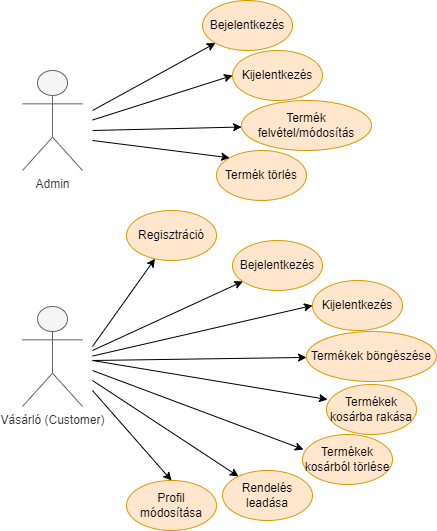

The diagram above was exported from draw.io. Its source (the exported page's mxGraphModel, read from the mxfile embedded in the PNG):
<mxGraphModel dx="1422" dy="762" grid="1" gridSize="10" guides="1" tooltips="1" connect="1" arrows="1" fold="1" page="1" pageScale="1" pageWidth="827" pageHeight="1169" math="0" shadow="0">
  <root>
    <mxCell id="0" />
    <mxCell id="1" parent="0" />
    <mxCell id="fiUwemMW7zzqWqoSVeRK-1" value="Admin" style="shape=umlActor;verticalLabelPosition=bottom;verticalAlign=top;html=1;outlineConnect=0;fillColor=#f5f5f5;fontColor=#333333;strokeColor=#666666;" parent="1" vertex="1">
      <mxGeometry x="130" y="150" width="60" height="100" as="geometry" />
    </mxCell>
    <mxCell id="fiUwemMW7zzqWqoSVeRK-5" value="Bejelentkezés" style="ellipse;whiteSpace=wrap;html=1;fillColor=#ffe6cc;strokeColor=#d79b00;" parent="1" vertex="1">
      <mxGeometry x="310" y="80" width="90" height="50" as="geometry" />
    </mxCell>
    <mxCell id="fiUwemMW7zzqWqoSVeRK-6" value="Kijelentkezés" style="ellipse;whiteSpace=wrap;html=1;fillColor=#ffe6cc;strokeColor=#d79b00;" parent="1" vertex="1">
      <mxGeometry x="340" y="130" width="90" height="50" as="geometry" />
    </mxCell>
    <mxCell id="fiUwemMW7zzqWqoSVeRK-7" value="Termék felvétel/módosítás" style="ellipse;whiteSpace=wrap;html=1;fillColor=#ffe6cc;strokeColor=#d79b00;" parent="1" vertex="1">
      <mxGeometry x="349" y="180" width="130" height="50" as="geometry" />
    </mxCell>
    <mxCell id="fiUwemMW7zzqWqoSVeRK-8" value="Termék törlés" style="ellipse;whiteSpace=wrap;html=1;fillColor=#ffe6cc;strokeColor=#d79b00;" parent="1" vertex="1">
      <mxGeometry x="324" y="230" width="90" height="50" as="geometry" />
    </mxCell>
    <mxCell id="Ng1lRtcmu4HXBee4828b-1" value="" style="endArrow=classic;html=1;rounded=0;" edge="1" parent="1" target="fiUwemMW7zzqWqoSVeRK-5">
      <mxGeometry width="50" height="50" relative="1" as="geometry">
        <mxPoint x="200" y="190" as="sourcePoint" />
        <mxPoint x="440" y="370" as="targetPoint" />
      </mxGeometry>
    </mxCell>
    <mxCell id="Ng1lRtcmu4HXBee4828b-2" value="" style="endArrow=classic;html=1;rounded=0;entryX=0;entryY=0.5;entryDx=0;entryDy=0;" edge="1" parent="1" target="fiUwemMW7zzqWqoSVeRK-6">
      <mxGeometry width="50" height="50" relative="1" as="geometry">
        <mxPoint x="200" y="199.53488372093022" as="sourcePoint" />
        <mxPoint x="346.88995050161475" y="148.2942033133902" as="targetPoint" />
      </mxGeometry>
    </mxCell>
    <mxCell id="Ng1lRtcmu4HXBee4828b-3" value="" style="endArrow=classic;html=1;rounded=0;" edge="1" parent="1" target="fiUwemMW7zzqWqoSVeRK-7">
      <mxGeometry width="50" height="50" relative="1" as="geometry">
        <mxPoint x="200" y="210" as="sourcePoint" />
        <mxPoint x="370" y="195" as="targetPoint" />
      </mxGeometry>
    </mxCell>
    <mxCell id="Ng1lRtcmu4HXBee4828b-4" value="" style="endArrow=classic;html=1;rounded=0;entryX=0;entryY=0;entryDx=0;entryDy=0;" edge="1" parent="1" target="fiUwemMW7zzqWqoSVeRK-8">
      <mxGeometry width="50" height="50" relative="1" as="geometry">
        <mxPoint x="200" y="220" as="sourcePoint" />
        <mxPoint x="380" y="205" as="targetPoint" />
      </mxGeometry>
    </mxCell>
    <mxCell id="Ng1lRtcmu4HXBee4828b-14" value="Vásárló (Customer)" style="shape=umlActor;verticalLabelPosition=bottom;verticalAlign=top;html=1;outlineConnect=0;fillColor=#f5f5f5;fontColor=#333333;strokeColor=#666666;" vertex="1" parent="1">
      <mxGeometry x="130" y="386" width="60" height="100" as="geometry" />
    </mxCell>
    <mxCell id="Ng1lRtcmu4HXBee4828b-15" value="Regisztráció" style="ellipse;whiteSpace=wrap;html=1;fillColor=#ffe6cc;strokeColor=#d79b00;" vertex="1" parent="1">
      <mxGeometry x="234" y="290" width="90" height="50" as="geometry" />
    </mxCell>
    <mxCell id="Ng1lRtcmu4HXBee4828b-16" value="Kijelentkezés" style="ellipse;whiteSpace=wrap;html=1;fillColor=#ffe6cc;strokeColor=#d79b00;" vertex="1" parent="1">
      <mxGeometry x="420" y="360" width="90" height="50" as="geometry" />
    </mxCell>
    <mxCell id="Ng1lRtcmu4HXBee4828b-17" value="Termékek böngészése" style="ellipse;whiteSpace=wrap;html=1;fillColor=#ffe6cc;strokeColor=#d79b00;" vertex="1" parent="1">
      <mxGeometry x="414" y="411" width="130" height="50" as="geometry" />
    </mxCell>
    <mxCell id="Ng1lRtcmu4HXBee4828b-18" value="Termékek kosárba rakása" style="ellipse;whiteSpace=wrap;html=1;fillColor=#ffe6cc;strokeColor=#d79b00;" vertex="1" parent="1">
      <mxGeometry x="434" y="464" width="90" height="50" as="geometry" />
    </mxCell>
    <mxCell id="Ng1lRtcmu4HXBee4828b-19" value="" style="endArrow=classic;html=1;rounded=0;" edge="1" parent="1" target="Ng1lRtcmu4HXBee4828b-15">
      <mxGeometry width="50" height="50" relative="1" as="geometry">
        <mxPoint x="200" y="426" as="sourcePoint" />
        <mxPoint x="440" y="606" as="targetPoint" />
      </mxGeometry>
    </mxCell>
    <mxCell id="Ng1lRtcmu4HXBee4828b-20" value="" style="endArrow=classic;html=1;rounded=0;entryX=0;entryY=0.5;entryDx=0;entryDy=0;" edge="1" parent="1" target="Ng1lRtcmu4HXBee4828b-16">
      <mxGeometry width="50" height="50" relative="1" as="geometry">
        <mxPoint x="200" y="435.5348837209302" as="sourcePoint" />
        <mxPoint x="346.88995050161475" y="384.2942033133902" as="targetPoint" />
      </mxGeometry>
    </mxCell>
    <mxCell id="Ng1lRtcmu4HXBee4828b-21" value="" style="endArrow=classic;html=1;rounded=0;" edge="1" parent="1" target="Ng1lRtcmu4HXBee4828b-17">
      <mxGeometry width="50" height="50" relative="1" as="geometry">
        <mxPoint x="200" y="440" as="sourcePoint" />
        <mxPoint x="370" y="431" as="targetPoint" />
      </mxGeometry>
    </mxCell>
    <mxCell id="Ng1lRtcmu4HXBee4828b-22" value="" style="endArrow=classic;html=1;rounded=0;entryX=0.011;entryY=0.3;entryDx=0;entryDy=0;entryPerimeter=0;" edge="1" parent="1" target="Ng1lRtcmu4HXBee4828b-18">
      <mxGeometry width="50" height="50" relative="1" as="geometry">
        <mxPoint x="200" y="440" as="sourcePoint" />
        <mxPoint x="380" y="441" as="targetPoint" />
      </mxGeometry>
    </mxCell>
    <mxCell id="Ng1lRtcmu4HXBee4828b-23" value="Bejelentkezés" style="ellipse;whiteSpace=wrap;html=1;fillColor=#ffe6cc;strokeColor=#d79b00;" vertex="1" parent="1">
      <mxGeometry x="340" y="320" width="90" height="50" as="geometry" />
    </mxCell>
    <mxCell id="Ng1lRtcmu4HXBee4828b-24" value="" style="endArrow=classic;html=1;rounded=0;" edge="1" parent="1" target="Ng1lRtcmu4HXBee4828b-23">
      <mxGeometry width="50" height="50" relative="1" as="geometry">
        <mxPoint x="200" y="430" as="sourcePoint" />
        <mxPoint x="515" y="641" as="targetPoint" />
      </mxGeometry>
    </mxCell>
    <mxCell id="Ng1lRtcmu4HXBee4828b-25" value="Termékek kosárból törlése" style="ellipse;whiteSpace=wrap;html=1;fillColor=#ffe6cc;strokeColor=#d79b00;" vertex="1" parent="1">
      <mxGeometry x="410" y="514" width="90" height="50" as="geometry" />
    </mxCell>
    <mxCell id="Ng1lRtcmu4HXBee4828b-26" value="" style="endArrow=classic;html=1;rounded=0;entryX=0.011;entryY=0.3;entryDx=0;entryDy=0;entryPerimeter=0;" edge="1" parent="1" target="Ng1lRtcmu4HXBee4828b-25">
      <mxGeometry width="50" height="50" relative="1" as="geometry">
        <mxPoint x="200" y="450" as="sourcePoint" />
        <mxPoint x="360" y="485" as="targetPoint" />
      </mxGeometry>
    </mxCell>
    <mxCell id="Ng1lRtcmu4HXBee4828b-27" value="Rendelés leadása" style="ellipse;whiteSpace=wrap;html=1;fillColor=#ffe6cc;strokeColor=#d79b00;" vertex="1" parent="1">
      <mxGeometry x="330" y="550" width="90" height="50" as="geometry" />
    </mxCell>
    <mxCell id="Ng1lRtcmu4HXBee4828b-28" value="" style="endArrow=classic;html=1;rounded=0;" edge="1" parent="1" target="Ng1lRtcmu4HXBee4828b-27">
      <mxGeometry width="50" height="50" relative="1" as="geometry">
        <mxPoint x="200" y="460" as="sourcePoint" />
        <mxPoint x="289" y="535" as="targetPoint" />
      </mxGeometry>
    </mxCell>
    <mxCell id="Ng1lRtcmu4HXBee4828b-29" value="Profil módosítása" style="ellipse;whiteSpace=wrap;html=1;fillColor=#ffe6cc;strokeColor=#d79b00;" vertex="1" parent="1">
      <mxGeometry x="234" y="560" width="90" height="50" as="geometry" />
    </mxCell>
    <mxCell id="Ng1lRtcmu4HXBee4828b-30" value="" style="endArrow=classic;html=1;rounded=0;entryX=0.5;entryY=0;entryDx=0;entryDy=0;" edge="1" parent="1" target="Ng1lRtcmu4HXBee4828b-29">
      <mxGeometry width="50" height="50" relative="1" as="geometry">
        <mxPoint x="200" y="470" as="sourcePoint" />
        <mxPoint x="355.9474859090251" y="565.9083478830735" as="targetPoint" />
      </mxGeometry>
    </mxCell>
  </root>
</mxGraphModel>